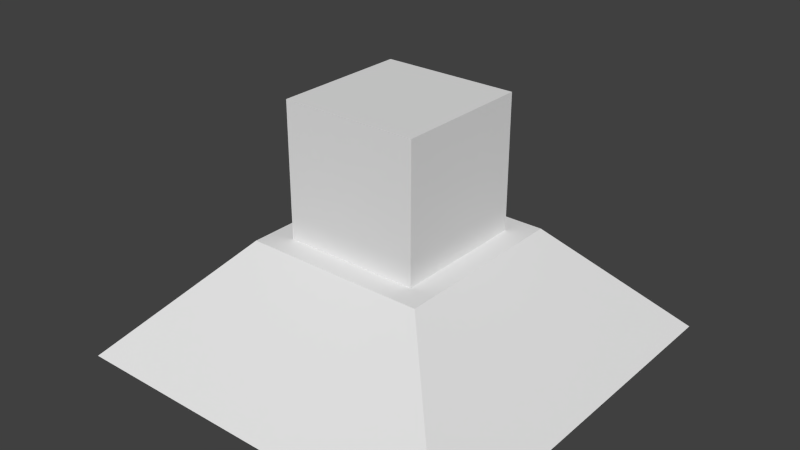# Source: test.blend  (saved by Blender 2.70.0; exported with 4.5.12 LTS)
import bpy
from mathutils import Matrix  # noqa: F401  (used for matrix-valued properties, if any)

bpy.ops.wm.read_factory_settings(use_empty=True)
scene = bpy.context.scene
scene.name = 'Scene'

# ---- collections
col_collection_1 = bpy.data.collections.new('Collection 1'); scene.collection.children.link(col_collection_1)

# ---- materials (node trees are filled in below, after node groups)
mat_mainmaterial = bpy.data.materials.new('MainMaterial')
mat_mainmaterial.alpha_threshold = 0.0
mat_mainmaterial.use_transparent_shadow = False
mat_mainmaterial.roughness = 0.5
mat_mainmaterial.line_color = (0.0, 0.0, 0.0, 1.0)

# ---- material node trees

# ---- world
world_world = bpy.data.worlds.new('World'); scene.world = world_world
world_world.color = (0.05088, 0.05088, 0.05088)
world_world.use_sun_shadow = False
world_world.sun_shadow_jitter_overblur = 0.0
world_world.cycles.sampling_method = 'MANUAL'
world_world.cycles.sample_map_resolution = 256

# ---- meshes
me_cube2 = bpy.data.meshes.new('Cube2')
me_cube2.from_pydata([(-1.0, -1.0, -1.0), (-1.0, 1.0, -1.0), (1.0, 1.0, -1.0), (1.0, -1.0, -1.0), (-1.0, -1.0, 1.0), (-1.0, 1.0, 1.0), (1.0, 1.0, 1.0), (1.0, -1.0, 1.0)], [], [(4, 5, 1, 0), (5, 6, 2, 1), (6, 7, 3, 2), (7, 4, 0, 3), (0, 1, 2, 3), (7, 6, 5, 4)])
me_cube2.materials.append(mat_mainmaterial)
me_cube2.use_remesh_preserve_volume = False
me_cube2.use_remesh_preserve_attributes = False
me_cube2.use_mirror_vertex_groups = False
me_cube2.update()
me_cube = bpy.data.meshes.new('Cube')
me_cube.from_pydata([(1.0, 1.0, -1.0), (1.0, -1.0, -1.0), (-1.0, -1.0, -1.0), (-1.0, 1.0, -1.0), (0.4579, 0.4579, -0.4283), (0.4579, -0.4579, -0.4283), (-0.4579, -0.4579, -0.4283), (-0.4579, 0.4579, -0.4283)], [], [(0, 1, 2, 3), (4, 7, 6, 5), (0, 4, 5, 1), (1, 5, 6, 2), (2, 6, 7, 3), (4, 0, 3, 7)])
me_cube.materials.append(mat_mainmaterial)
me_cube.use_remesh_preserve_volume = False
me_cube.use_remesh_preserve_attributes = False
me_cube.use_mirror_vertex_groups = False
me_cube.update()

# ---- objects
ob_cube2 = bpy.data.objects.new('Cube2', me_cube2)
ob_cube = bpy.data.objects.new('Cube', me_cube)

# ---- transforms, parenting, visibility, modifiers, constraints
ob_cube2.location = (0.5, 0.5, 3.025)
ob_cube2.scale = (1.168, 1.168, 1.168)
ob_cube2.lineart.crease_threshold = 0.0
ob_cube.location = (0.5, 0.5, 3.371)
ob_cube.scale = (3.422, 3.419, 3.419)
ob_cube.lock_rotations_4d = False
ob_cube.empty_display_type = 'ARROWS'
ob_cube.lineart.crease_threshold = 0.0

# ---- collection membership
col_collection_1.objects.link(ob_cube2)
col_collection_1.objects.link(ob_cube)

# ---- scene / render settings (as saved in the file)
scene.frame_start = 1; scene.frame_end = 250; scene.frame_set(1)
scene.render.engine = 'BLENDER_EEVEE_NEXT'
scene.render.resolution_percentage = 50
scene.render.dither_intensity = 0.0
scene.cycles.use_denoising = False
scene.cycles.samples = 10
scene.cycles.sampling_pattern = 'TABULATED_SOBOL'
scene.cycles.light_sampling_threshold = 0.0
scene.cycles.use_adaptive_sampling = False
scene.cycles.use_light_tree = False
scene.cycles.blur_glossy = 0.0
scene.cycles.volume_bounces = 1
scene.cycles.pixel_filter_type = 'GAUSSIAN'
scene.cycles.sample_clamp_indirect = 0.0
scene.view_settings.view_transform = 'Standard'
bpy.context.view_layer.update()

# ---- added for rendering (the .blend has no active camera and no usable light): camera, sun
cam_auto = bpy.data.cameras.new('AutoCamera')
cam_auto.lens = 50.0
cam_auto.sensor_width = 36.0
cam_auto.clip_end = 1000.0
ob_auto_camera = bpy.data.objects.new('AutoCamera', cam_auto)
scene.collection.objects.link(ob_auto_camera)
ob_auto_camera.location = (10.2728, -11.2274, 9.89092)
ob_auto_camera.rotation_euler = (1.09748, -7.21219e-08, 0.694738)
scene.camera = ob_auto_camera
light_auto_sun = bpy.data.lights.new('AutoSun', 'SUN')
light_auto_sun.energy = 3.0
light_auto_sun.angle = 0.0523599
ob_auto_sun = bpy.data.objects.new('AutoSun', light_auto_sun)
scene.collection.objects.link(ob_auto_sun)
ob_auto_sun.rotation_euler = (0.872665, 0.174533, 0.523599)
bpy.context.view_layer.update()
